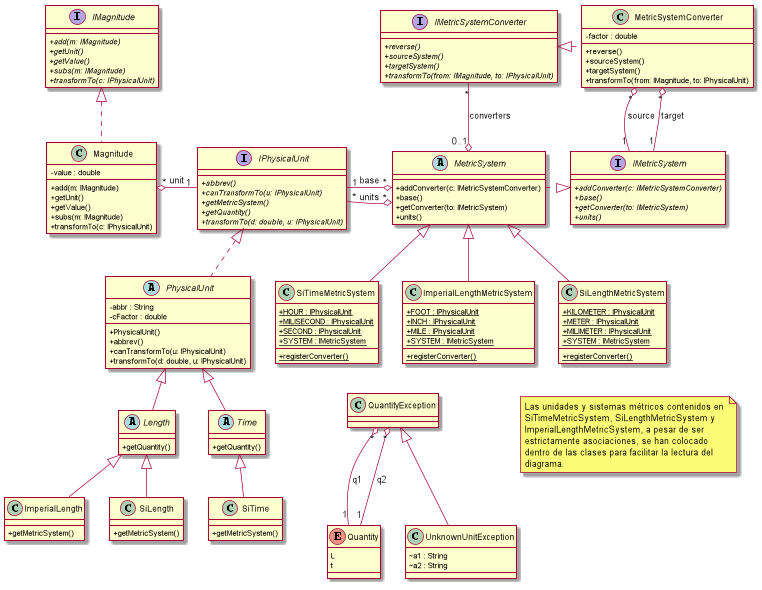

The diagram above was rendered by PlantUML. Its source (embedded in the PNG):
@startuml

skinparam classAttributeIconSize 0

    interface IPhysicalUnit {
        {abstract} + abbrev()
        {abstract} + canTransformTo(u: IPhysicalUnit)
        {abstract} + getMetricSystem()
        {abstract} + getQuantity()
        {abstract} + transformTo(d: double, u: IPhysicalUnit)
    }

    abstract class Length {
        + getQuantity()
    }

    abstract class PhysicalUnit {
        - abbr : String
        - cFactor : double
        + PhysicalUnit()
        + abbrev()
        + canTransformTo(u: IPhysicalUnit)
        + transformTo(d: double, u: IPhysicalUnit)
    }

    enum Quantity {
      L
      t
    }

    abstract class Time {
        + getQuantity()
    }

  

  Length -up-|> PhysicalUnit
  PhysicalUnit .up.|> IPhysicalUnit
  Time -up-|> PhysicalUnit
  

      interface IMetricSystem {
          {abstract} + addConverter(c: IMetricSystemConverter)
          {abstract} + base()
          {abstract} + getConverter(to: IMetricSystem)
          {abstract} + units()
      }

      interface IMetricSystemConverter {
          {abstract} + reverse()
          {abstract} + sourceSystem()
          {abstract} + targetSystem()
          {abstract} + transformTo(from: IMagnitude, to: IPhysicalUnit)
      }

      abstract class MetricSystem {
          + addConverter(c: IMetricSystemConverter)
          + base()
          + getConverter(to: IMetricSystem)
          + units()
      }

      class MetricSystemConverter {
          - factor : double
          + reverse()
          + sourceSystem()
          + targetSystem()
          + transformTo(from: IMagnitude, to: IPhysicalUnit)
      }

 MetricSystem  "0..1" o-up- "*" IMetricSystemConverter: converters
    MetricSystem "*" o-left- "*" IPhysicalUnit: units
    MetricSystem .right.|> IMetricSystem
    MetricSystem "*" o-left- "1" IPhysicalUnit : base
    MetricSystemConverter .left.|> IMetricSystemConverter
    MetricSystemConverter "*" o-down- "1" IMetricSystem : source
    MetricSystemConverter "*" o-down- "1" IMetricSystem : target

          class SiTimeMetricSystem {
              {static} + HOUR : IPhysicalUnit
              {static} + MILISECOND : IPhysicalUnit
              {static} + SECOND : IPhysicalUnit
              {static} + SYSTEM : IMetricSystem
              {static} + registerConverter()
          }

    SiTimeMetricSystem o-- IPhysicalUnit
    SiTimeMetricSystem -up-|> MetricSystem

      class SiLengthMetricSystem {
          {static} + KILOMETER : IPhysicalUnit
          {static} + METER : IPhysicalUnit
          {static} + MILIMETER : IPhysicalUnit
          {static} + SYSTEM : IMetricSystem
          {static} + registerConverter()
      }


SiLengthMetricSystem -up-|> MetricSystem

      class ImperialLengthMetricSystem {
          {static} + FOOT : IPhysicalUnit
          {static} + INCH : IPhysicalUnit
          {static} + MILE : IPhysicalUnit
          {static} + SYSTEM : IMetricSystem
          {static} + registerConverter()
      }
ImperialLengthMetricSystem -up-|> MetricSystem

    interface IMagnitude {
        {abstract} + add(m: IMagnitude)
        {abstract} + getUnit()
        {abstract} + getValue()
        {abstract} + subs(m: IMagnitude)
        {abstract} + transformTo(c: IPhysicalUnit)
    }

    class Magnitude {
        - value : double
        + add(m: IMagnitude)
        + getUnit()
        + getValue()
        + subs(m: IMagnitude)
        + transformTo(c: IPhysicalUnit)
    }

  Magnitude .up.|> IMagnitude
  Magnitude "*" o-right- "1" IPhysicalUnit : unit

        class  QuantityException {
        }

        class  UnknownUnitException {
            ~ a1 : String
            ~ a2 : String
        }

     QuantityException "*" o-- "1" Quantity : q1
     QuantityException "*" o-- "1" Quantity : q2
     UnknownUnitException -up-|>  QuantityException

     class SiTime {
        +getMetricSystem()
     }

     class SiLength {
         +getMetricSystem()
    }

      class ImperialLength {
        +getMetricSystem()
       }

SiTime -up-|> Time
SiLength -up-|> Length
ImperialLength -up-|> Length

note "Las unidades y sistemas métricos contenidos en \nSiTimeMetricSystem, SiLengthMetricSystem y \nImperialLengthMetricSystem, a pesar de ser \nestrictamente asociaciones, se han colocado \ndentro de las clases para facilitar la lectura del \ndiagrama." as N1
@enduml